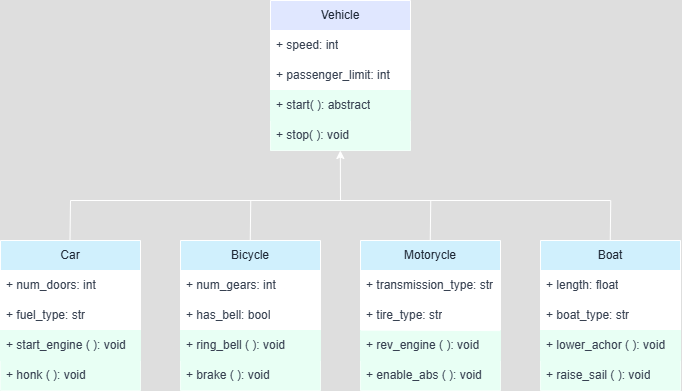

The diagram above was exported from draw.io. Its source (the exported page's mxGraphModel, read from the mxfile embedded in the PNG):
<mxGraphModel dx="449" dy="242" grid="1" gridSize="10" guides="1" tooltips="1" connect="0" arrows="0" fold="1" page="1" pageScale="1" pageWidth="850" pageHeight="1100" math="0" shadow="0">
  <root>
    <mxCell id="0" />
    <mxCell id="1" parent="0" />
    <mxCell id="bM73WDcLvH8bf2eaBFI6-32" value="&lt;font style=&quot;color: light-dark(rgb(0, 0, 0), rgb(31, 41, 55));&quot;&gt;Vehicle&lt;/font&gt;" style="swimlane;fontStyle=0;childLayout=stackLayout;horizontal=1;startSize=30;horizontalStack=0;resizeParent=1;resizeParentMax=0;resizeLast=0;collapsible=1;marginBottom=0;whiteSpace=wrap;html=1;fillColor=light-dark(#FFFFFF,#E0E7FF);" parent="1" vertex="1">
      <mxGeometry x="390" y="80" width="140" height="150" as="geometry" />
    </mxCell>
    <mxCell id="bM73WDcLvH8bf2eaBFI6-33" value="&lt;font style=&quot;color: light-dark(rgb(0, 0, 0), rgb(55, 65, 81));&quot;&gt;+ speed: int&lt;/font&gt;" style="text;strokeColor=light-dark(#000000,#FFFFFF);fillColor=light-dark(#FFFFFF,#FFFFFF);align=left;verticalAlign=middle;spacingLeft=4;spacingRight=4;overflow=hidden;points=[[0,0.5],[1,0.5]];portConstraint=eastwest;rotatable=0;whiteSpace=wrap;html=1;" parent="bM73WDcLvH8bf2eaBFI6-32" vertex="1">
      <mxGeometry y="30" width="140" height="30" as="geometry" />
    </mxCell>
    <mxCell id="bM73WDcLvH8bf2eaBFI6-78" value="" style="endArrow=none;html=1;rounded=0;entryX=0.997;entryY=0.996;entryDx=0;entryDy=0;entryPerimeter=0;" parent="bM73WDcLvH8bf2eaBFI6-32" target="bM73WDcLvH8bf2eaBFI6-34" edge="1">
      <mxGeometry width="50" height="50" relative="1" as="geometry">
        <mxPoint y="90" as="sourcePoint" />
        <mxPoint x="50" y="40" as="targetPoint" />
      </mxGeometry>
    </mxCell>
    <mxCell id="bM73WDcLvH8bf2eaBFI6-34" value="&lt;font style=&quot;color: light-dark(rgb(0, 0, 0), rgb(55, 65, 81));&quot;&gt;+ passenger_limit: int&lt;/font&gt;" style="text;strokeColor=light-dark(#001DBC,#FFFFFF);fillColor=light-dark(#0050EF,#FFFFFF);align=left;verticalAlign=middle;spacingLeft=4;spacingRight=4;overflow=hidden;points=[[0,0.5],[1,0.5]];portConstraint=eastwest;rotatable=0;whiteSpace=wrap;html=1;fontColor=#ffffff;" parent="bM73WDcLvH8bf2eaBFI6-32" vertex="1">
      <mxGeometry y="60" width="140" height="30" as="geometry" />
    </mxCell>
    <mxCell id="bM73WDcLvH8bf2eaBFI6-37" value="&lt;font style=&quot;color: light-dark(rgb(0, 0, 0), rgb(55, 65, 81));&quot;&gt;+ start( ): abstract&lt;/font&gt;" style="text;strokeColor=light-dark(#000000,#E8FFF4);fillColor=light-dark(#FFFFFF,#E8FFF4);align=left;verticalAlign=middle;spacingLeft=4;spacingRight=4;overflow=hidden;points=[[0,0.5],[1,0.5]];portConstraint=eastwest;rotatable=0;whiteSpace=wrap;html=1;" parent="bM73WDcLvH8bf2eaBFI6-32" vertex="1">
      <mxGeometry y="90" width="140" height="30" as="geometry" />
    </mxCell>
    <mxCell id="bM73WDcLvH8bf2eaBFI6-35" value="&lt;font style=&quot;color: light-dark(rgb(0, 0, 0), rgb(55, 65, 81));&quot;&gt;+ stop( ): void&lt;/font&gt;" style="text;strokeColor=none;fillColor=light-dark(#FFFFFF,#E8FFF4);align=left;verticalAlign=middle;spacingLeft=4;spacingRight=4;overflow=hidden;points=[[0,0.5],[1,0.5]];portConstraint=eastwest;rotatable=0;whiteSpace=wrap;html=1;" parent="bM73WDcLvH8bf2eaBFI6-32" vertex="1">
      <mxGeometry y="120" width="140" height="30" as="geometry" />
    </mxCell>
    <mxCell id="bM73WDcLvH8bf2eaBFI6-42" value="&lt;font style=&quot;color: light-dark(rgb(0, 0, 0), rgb(31, 41, 55));&quot;&gt;Motorycle&lt;/font&gt;" style="swimlane;fontStyle=0;childLayout=stackLayout;horizontal=1;startSize=30;horizontalStack=0;resizeParent=1;resizeParentMax=0;resizeLast=0;collapsible=1;marginBottom=0;whiteSpace=wrap;html=1;fillColor=light-dark(#FFFFFF,#D0F0FD);" parent="1" vertex="1">
      <mxGeometry x="480" y="320" width="140" height="150" as="geometry" />
    </mxCell>
    <mxCell id="bM73WDcLvH8bf2eaBFI6-43" value="&lt;font style=&quot;color: light-dark(rgb(0, 0, 0), rgb(55, 65, 81));&quot;&gt;+ transmission_type: str&lt;/font&gt;" style="text;strokeColor=default;fillColor=light-dark(#FFFFFF,#FFFFFF);align=left;verticalAlign=middle;spacingLeft=4;spacingRight=4;overflow=hidden;points=[[0,0.5],[1,0.5]];portConstraint=eastwest;rotatable=0;whiteSpace=wrap;html=1;" parent="bM73WDcLvH8bf2eaBFI6-42" vertex="1">
      <mxGeometry y="30" width="140" height="30" as="geometry" />
    </mxCell>
    <mxCell id="bM73WDcLvH8bf2eaBFI6-44" value="&lt;font style=&quot;color: light-dark(rgb(0, 0, 0), rgb(55, 65, 81));&quot;&gt;+ tire_type: str&lt;/font&gt;" style="text;strokeColor=none;fillColor=light-dark(#FFFFFF,#FFFFFF);align=left;verticalAlign=middle;spacingLeft=4;spacingRight=4;overflow=hidden;points=[[0,0.5],[1,0.5]];portConstraint=eastwest;rotatable=0;whiteSpace=wrap;html=1;" parent="bM73WDcLvH8bf2eaBFI6-42" vertex="1">
      <mxGeometry y="60" width="140" height="30" as="geometry" />
    </mxCell>
    <mxCell id="bM73WDcLvH8bf2eaBFI6-45" value="&lt;font style=&quot;color: light-dark(rgb(0, 0, 0), rgb(55, 65, 81));&quot;&gt;+ rev_engine ( ): void&lt;/font&gt;" style="text;strokeColor=light-dark(#000000,#E8FFF4);fillColor=light-dark(#FFFFFF,#E8FFF4);align=left;verticalAlign=middle;spacingLeft=4;spacingRight=4;overflow=hidden;points=[[0,0.5],[1,0.5]];portConstraint=eastwest;rotatable=0;whiteSpace=wrap;html=1;" parent="bM73WDcLvH8bf2eaBFI6-42" vertex="1">
      <mxGeometry y="90" width="140" height="30" as="geometry" />
    </mxCell>
    <mxCell id="bM73WDcLvH8bf2eaBFI6-46" value="&lt;font style=&quot;color: light-dark(rgb(0, 0, 0), rgb(55, 65, 81));&quot;&gt;+ enable_abs ( ): void&lt;/font&gt;" style="text;strokeColor=none;fillColor=light-dark(#FFFFFF,#E8FFF4);align=left;verticalAlign=middle;spacingLeft=4;spacingRight=4;overflow=hidden;points=[[0,0.5],[1,0.5]];portConstraint=eastwest;rotatable=0;whiteSpace=wrap;html=1;" parent="bM73WDcLvH8bf2eaBFI6-42" vertex="1">
      <mxGeometry y="120" width="140" height="30" as="geometry" />
    </mxCell>
    <mxCell id="bM73WDcLvH8bf2eaBFI6-75" value="" style="endArrow=none;html=1;rounded=0;exitX=0.004;exitY=-0.013;exitDx=0;exitDy=0;exitPerimeter=0;entryX=0.998;entryY=0.003;entryDx=0;entryDy=0;entryPerimeter=0;" parent="bM73WDcLvH8bf2eaBFI6-42" source="bM73WDcLvH8bf2eaBFI6-45" target="bM73WDcLvH8bf2eaBFI6-45" edge="1">
      <mxGeometry width="50" height="50" relative="1" as="geometry">
        <mxPoint x="-10" y="100" as="sourcePoint" />
        <mxPoint x="130" y="90" as="targetPoint" />
      </mxGeometry>
    </mxCell>
    <mxCell id="bM73WDcLvH8bf2eaBFI6-47" value="&lt;font style=&quot;color: light-dark(rgb(0, 0, 0), rgb(31, 41, 55));&quot;&gt;Bicycle&lt;/font&gt;" style="swimlane;fontStyle=0;childLayout=stackLayout;horizontal=1;startSize=30;horizontalStack=0;resizeParent=1;resizeParentMax=0;resizeLast=0;collapsible=1;marginBottom=0;whiteSpace=wrap;html=1;fillColor=light-dark(#FFFFFF,#D0F0FD);" parent="1" vertex="1">
      <mxGeometry x="300" y="320" width="140" height="150" as="geometry" />
    </mxCell>
    <mxCell id="bM73WDcLvH8bf2eaBFI6-48" value="&lt;font style=&quot;color: light-dark(rgb(0, 0, 0), rgb(55, 65, 81));&quot;&gt;+ num_gears: int&lt;/font&gt;" style="text;strokeColor=default;fillColor=light-dark(#FFFFFF,#FFFFFF);align=left;verticalAlign=middle;spacingLeft=4;spacingRight=4;overflow=hidden;points=[[0,0.5],[1,0.5]];portConstraint=eastwest;rotatable=0;whiteSpace=wrap;html=1;" parent="bM73WDcLvH8bf2eaBFI6-47" vertex="1">
      <mxGeometry y="30" width="140" height="30" as="geometry" />
    </mxCell>
    <mxCell id="bM73WDcLvH8bf2eaBFI6-49" value="&lt;font style=&quot;color: light-dark(rgb(0, 0, 0), rgb(55, 65, 81));&quot;&gt;+ has_bell: bool&lt;/font&gt;" style="text;strokeColor=none;fillColor=light-dark(#FFFFFF,#FFFFFF);align=left;verticalAlign=middle;spacingLeft=4;spacingRight=4;overflow=hidden;points=[[0,0.5],[1,0.5]];portConstraint=eastwest;rotatable=0;whiteSpace=wrap;html=1;" parent="bM73WDcLvH8bf2eaBFI6-47" vertex="1">
      <mxGeometry y="60" width="140" height="30" as="geometry" />
    </mxCell>
    <mxCell id="bM73WDcLvH8bf2eaBFI6-77" value="" style="endArrow=none;html=1;rounded=0;entryX=1.001;entryY=0.029;entryDx=0;entryDy=0;entryPerimeter=0;" parent="bM73WDcLvH8bf2eaBFI6-47" target="bM73WDcLvH8bf2eaBFI6-50" edge="1">
      <mxGeometry width="50" height="50" relative="1" as="geometry">
        <mxPoint y="90.47000000000003" as="sourcePoint" />
        <mxPoint x="88.31999999999994" y="90" as="targetPoint" />
      </mxGeometry>
    </mxCell>
    <mxCell id="bM73WDcLvH8bf2eaBFI6-50" value="&lt;font style=&quot;color: light-dark(rgb(0, 0, 0), rgb(55, 65, 81));&quot;&gt;+ ring_bell ( ): void&lt;/font&gt;" style="text;strokeColor=light-dark(#000000,#E8FFF4);fillColor=light-dark(#FFFFFF,#E8FFF4);align=left;verticalAlign=middle;spacingLeft=4;spacingRight=4;overflow=hidden;points=[[0,0.5],[1,0.5]];portConstraint=eastwest;rotatable=0;whiteSpace=wrap;html=1;" parent="bM73WDcLvH8bf2eaBFI6-47" vertex="1">
      <mxGeometry y="90" width="140" height="30" as="geometry" />
    </mxCell>
    <mxCell id="bM73WDcLvH8bf2eaBFI6-51" value="&lt;font style=&quot;color: light-dark(rgb(0, 0, 0), rgb(55, 65, 81));&quot;&gt;+ brake ( ): void&lt;/font&gt;" style="text;strokeColor=none;fillColor=light-dark(#FFFFFF,#E8FFF4);align=left;verticalAlign=middle;spacingLeft=4;spacingRight=4;overflow=hidden;points=[[0,0.5],[1,0.5]];portConstraint=eastwest;rotatable=0;whiteSpace=wrap;html=1;" parent="bM73WDcLvH8bf2eaBFI6-47" vertex="1">
      <mxGeometry y="120" width="140" height="30" as="geometry" />
    </mxCell>
    <mxCell id="bM73WDcLvH8bf2eaBFI6-52" value="&lt;font style=&quot;color: light-dark(rgb(0, 0, 0), rgb(31, 41, 55));&quot;&gt;Car&lt;/font&gt;" style="swimlane;fontStyle=0;childLayout=stackLayout;horizontal=1;startSize=30;horizontalStack=0;resizeParent=1;resizeParentMax=0;resizeLast=0;collapsible=1;marginBottom=0;whiteSpace=wrap;html=1;fillColor=light-dark(#FFFFFF,#D0F0FD);" parent="1" vertex="1">
      <mxGeometry x="120" y="320" width="140" height="150" as="geometry" />
    </mxCell>
    <mxCell id="bM73WDcLvH8bf2eaBFI6-53" value="&lt;font style=&quot;color: light-dark(rgb(0, 0, 0), rgb(55, 65, 81));&quot;&gt;+ num_doors: int&lt;/font&gt;" style="text;strokeColor=light-dark(#000000,#FFFFFF);fillColor=light-dark(#FFFFFF,#FFFFFF);align=left;verticalAlign=middle;spacingLeft=4;spacingRight=4;overflow=hidden;points=[[0,0.5],[1,0.5]];portConstraint=eastwest;rotatable=0;whiteSpace=wrap;html=1;" parent="bM73WDcLvH8bf2eaBFI6-52" vertex="1">
      <mxGeometry y="30" width="140" height="30" as="geometry" />
    </mxCell>
    <mxCell id="bM73WDcLvH8bf2eaBFI6-54" value="&lt;font style=&quot;color: light-dark(rgb(0, 0, 0), rgb(55, 65, 81));&quot;&gt;+ fuel_type: str&lt;/font&gt;" style="text;strokeColor=none;fillColor=light-dark(#FFFFFF,#FFFFFF);align=left;verticalAlign=middle;spacingLeft=4;spacingRight=4;overflow=hidden;points=[[0,0.5],[1,0.5]];portConstraint=eastwest;rotatable=0;whiteSpace=wrap;html=1;" parent="bM73WDcLvH8bf2eaBFI6-52" vertex="1">
      <mxGeometry y="60" width="140" height="30" as="geometry" />
    </mxCell>
    <mxCell id="bM73WDcLvH8bf2eaBFI6-71" value="" style="endArrow=none;html=1;rounded=0;entryX=1;entryY=-0.025;entryDx=0;entryDy=0;entryPerimeter=0;" parent="bM73WDcLvH8bf2eaBFI6-52" target="bM73WDcLvH8bf2eaBFI6-55" edge="1">
      <mxGeometry width="50" height="50" relative="1" as="geometry">
        <mxPoint y="90" as="sourcePoint" />
        <mxPoint x="70" y="90" as="targetPoint" />
      </mxGeometry>
    </mxCell>
    <mxCell id="bM73WDcLvH8bf2eaBFI6-55" value="&lt;font style=&quot;color: light-dark(rgb(0, 0, 0), rgb(55, 65, 81));&quot;&gt;+ start_engine ( ): void&lt;/font&gt;" style="text;strokeColor=light-dark(#000000,#E8FFF4);fillColor=light-dark(#FFFFFF,#E8FFF4);align=left;verticalAlign=middle;spacingLeft=4;spacingRight=4;overflow=hidden;points=[[0,0.5],[1,0.5]];portConstraint=eastwest;rotatable=0;whiteSpace=wrap;html=1;" parent="bM73WDcLvH8bf2eaBFI6-52" vertex="1">
      <mxGeometry y="90" width="140" height="30" as="geometry" />
    </mxCell>
    <mxCell id="bM73WDcLvH8bf2eaBFI6-56" value="&lt;font style=&quot;color: light-dark(rgb(0, 0, 0), rgb(55, 65, 81));&quot;&gt;+ honk ( ): void&lt;/font&gt;" style="text;strokeColor=none;fillColor=light-dark(#FFFFFF,#E8FFF4);align=left;verticalAlign=middle;spacingLeft=4;spacingRight=4;overflow=hidden;points=[[0,0.5],[1,0.5]];portConstraint=eastwest;rotatable=0;whiteSpace=wrap;html=1;" parent="bM73WDcLvH8bf2eaBFI6-52" vertex="1">
      <mxGeometry y="120" width="140" height="30" as="geometry" />
    </mxCell>
    <mxCell id="bM73WDcLvH8bf2eaBFI6-57" value="&lt;font style=&quot;color: light-dark(rgb(0, 0, 0), rgb(31, 41, 55));&quot;&gt;Boat&lt;/font&gt;" style="swimlane;fontStyle=0;childLayout=stackLayout;horizontal=1;startSize=30;horizontalStack=0;resizeParent=1;resizeParentMax=0;resizeLast=0;collapsible=1;marginBottom=0;whiteSpace=wrap;html=1;fillColor=light-dark(#FFFFFF,#D0F0FD);" parent="1" vertex="1">
      <mxGeometry x="660" y="320" width="140" height="150" as="geometry" />
    </mxCell>
    <mxCell id="bM73WDcLvH8bf2eaBFI6-58" value="&lt;font style=&quot;color: light-dark(rgb(0, 0, 0), rgb(55, 65, 81));&quot;&gt;+ length: float&lt;/font&gt;" style="text;strokeColor=default;fillColor=light-dark(#FFFFFF,#FFFFFF);align=left;verticalAlign=middle;spacingLeft=4;spacingRight=4;overflow=hidden;points=[[0,0.5],[1,0.5]];portConstraint=eastwest;rotatable=0;whiteSpace=wrap;html=1;" parent="bM73WDcLvH8bf2eaBFI6-57" vertex="1">
      <mxGeometry y="30" width="140" height="30" as="geometry" />
    </mxCell>
    <mxCell id="bM73WDcLvH8bf2eaBFI6-59" value="&lt;font style=&quot;color: light-dark(rgb(0, 0, 0), rgb(55, 65, 81));&quot;&gt;+ boat_type: str&lt;/font&gt;" style="text;strokeColor=none;fillColor=light-dark(#FFFFFF,#FFFFFF);align=left;verticalAlign=middle;spacingLeft=4;spacingRight=4;overflow=hidden;points=[[0,0.5],[1,0.5]];portConstraint=eastwest;rotatable=0;whiteSpace=wrap;html=1;" parent="bM73WDcLvH8bf2eaBFI6-57" vertex="1">
      <mxGeometry y="60" width="140" height="30" as="geometry" />
    </mxCell>
    <mxCell id="bM73WDcLvH8bf2eaBFI6-74" value="" style="endArrow=none;html=1;rounded=0;entryX=0.998;entryY=0;entryDx=0;entryDy=0;entryPerimeter=0;" parent="bM73WDcLvH8bf2eaBFI6-57" target="bM73WDcLvH8bf2eaBFI6-60" edge="1">
      <mxGeometry width="50" height="50" relative="1" as="geometry">
        <mxPoint y="90.00999999999999" as="sourcePoint" />
        <mxPoint x="69.96000000000004" y="90" as="targetPoint" />
      </mxGeometry>
    </mxCell>
    <mxCell id="bM73WDcLvH8bf2eaBFI6-60" value="&lt;font style=&quot;color: light-dark(rgb(0, 0, 0), rgb(55, 65, 81));&quot;&gt;+ lower_achor ( ): void&lt;/font&gt;" style="text;strokeColor=light-dark(#000000,#E8FFF4);fillColor=light-dark(#FFFFFF,#E8FFF4);align=left;verticalAlign=middle;spacingLeft=4;spacingRight=4;overflow=hidden;points=[[0,0.5],[1,0.5]];portConstraint=eastwest;rotatable=0;whiteSpace=wrap;html=1;" parent="bM73WDcLvH8bf2eaBFI6-57" vertex="1">
      <mxGeometry y="90" width="140" height="30" as="geometry" />
    </mxCell>
    <mxCell id="bM73WDcLvH8bf2eaBFI6-61" value="&lt;font style=&quot;color: light-dark(rgb(0, 0, 0), rgb(55, 65, 81));&quot;&gt;+ raise_sail ( ): void&lt;/font&gt;" style="text;strokeColor=none;fillColor=light-dark(#FFFFFF,#E8FFF4);align=left;verticalAlign=middle;spacingLeft=4;spacingRight=4;overflow=hidden;points=[[0,0.5],[1,0.5]];portConstraint=eastwest;rotatable=0;whiteSpace=wrap;html=1;" parent="bM73WDcLvH8bf2eaBFI6-57" vertex="1">
      <mxGeometry y="120" width="140" height="30" as="geometry" />
    </mxCell>
    <mxCell id="bM73WDcLvH8bf2eaBFI6-64" value="" style="endArrow=none;html=1;rounded=0;" parent="1" edge="1">
      <mxGeometry width="50" height="50" relative="1" as="geometry">
        <mxPoint x="190" y="280" as="sourcePoint" />
        <mxPoint x="730" y="280" as="targetPoint" />
      </mxGeometry>
    </mxCell>
    <mxCell id="bM73WDcLvH8bf2eaBFI6-66" value="" style="endArrow=none;html=1;rounded=0;" parent="1" edge="1">
      <mxGeometry width="50" height="50" relative="1" as="geometry">
        <mxPoint x="189.5" y="320" as="sourcePoint" />
        <mxPoint x="190" y="280" as="targetPoint" />
      </mxGeometry>
    </mxCell>
    <mxCell id="bM73WDcLvH8bf2eaBFI6-67" value="" style="endArrow=none;html=1;rounded=0;" parent="1" edge="1">
      <mxGeometry width="50" height="50" relative="1" as="geometry">
        <mxPoint x="369.75" y="320" as="sourcePoint" />
        <mxPoint x="370.25" y="280" as="targetPoint" />
      </mxGeometry>
    </mxCell>
    <mxCell id="bM73WDcLvH8bf2eaBFI6-68" value="" style="endArrow=none;html=1;rounded=0;" parent="1" edge="1">
      <mxGeometry width="50" height="50" relative="1" as="geometry">
        <mxPoint x="549.75" y="320" as="sourcePoint" />
        <mxPoint x="550.25" y="280" as="targetPoint" />
      </mxGeometry>
    </mxCell>
    <mxCell id="bM73WDcLvH8bf2eaBFI6-69" value="" style="endArrow=none;html=1;rounded=0;" parent="1" edge="1">
      <mxGeometry width="50" height="50" relative="1" as="geometry">
        <mxPoint x="729.75" y="320" as="sourcePoint" />
        <mxPoint x="730.25" y="280" as="targetPoint" />
      </mxGeometry>
    </mxCell>
    <mxCell id="bM73WDcLvH8bf2eaBFI6-70" value="" style="endArrow=classic;html=1;rounded=0;" parent="1" edge="1">
      <mxGeometry width="50" height="50" relative="1" as="geometry">
        <mxPoint x="460" y="280" as="sourcePoint" />
        <mxPoint x="459.83" y="230" as="targetPoint" />
      </mxGeometry>
    </mxCell>
  </root>
</mxGraphModel>